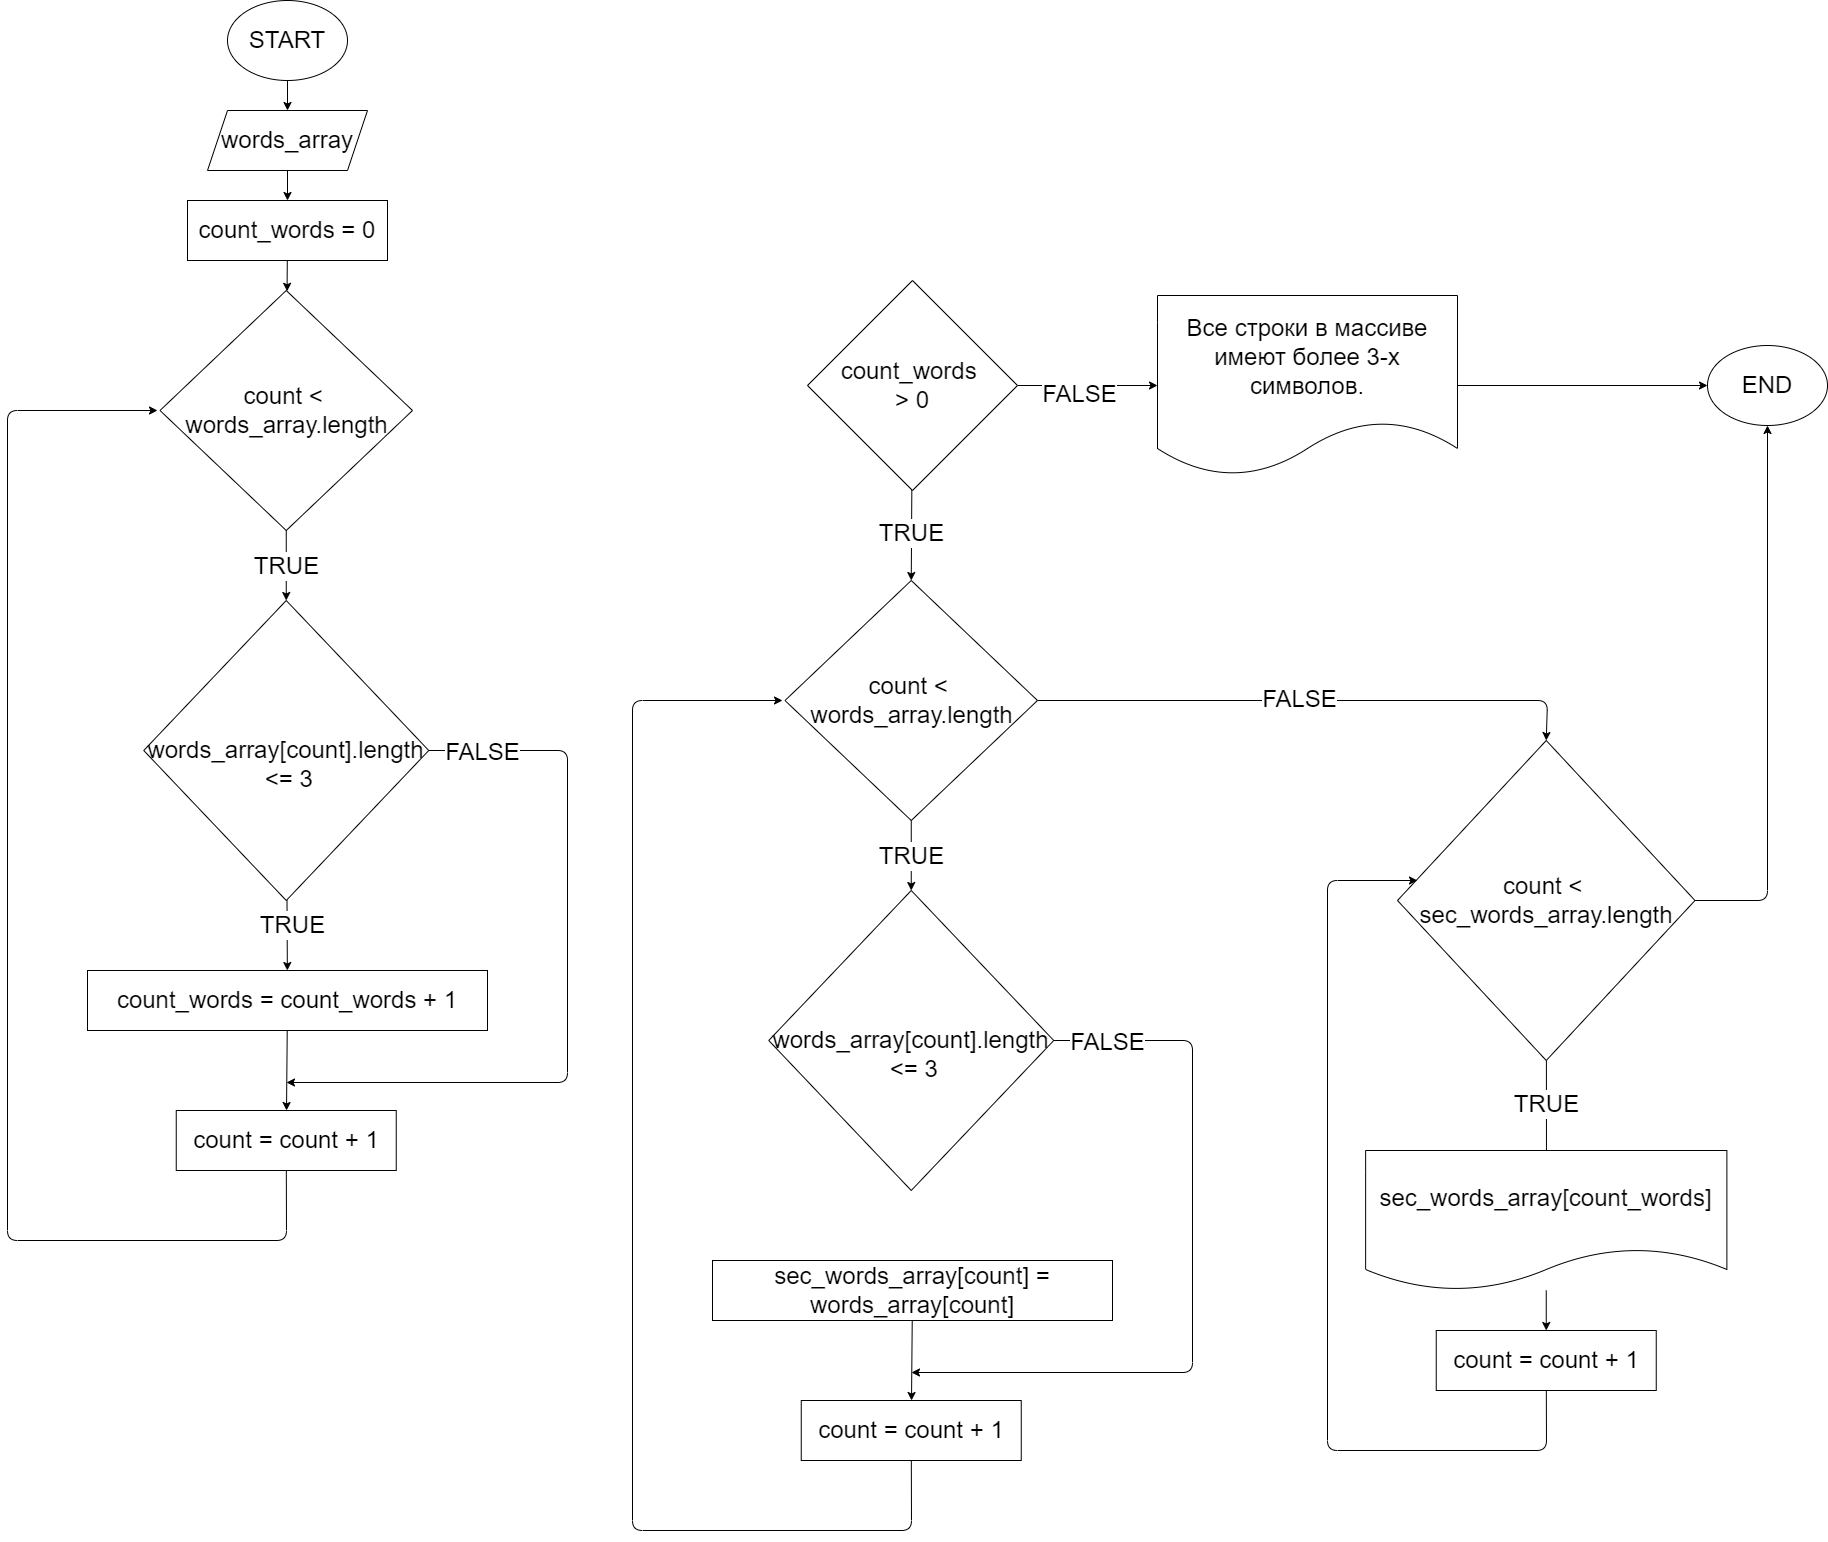

The diagram above was exported from draw.io. Its source (the exported page's mxGraphModel, read from the mxfile embedded in the PNG):
<mxGraphModel dx="5555" dy="2056" grid="1" gridSize="10" guides="1" tooltips="1" connect="1" arrows="1" fold="1" page="1" pageScale="1" pageWidth="827" pageHeight="1169" math="0" shadow="0">
  <root>
    <mxCell id="0" />
    <mxCell id="1" parent="0" />
    <mxCell id="4" style="edgeStyle=none;html=1;fontSize=24;fontColor=#000000;" edge="1" parent="1" source="2" target="3">
      <mxGeometry relative="1" as="geometry" />
    </mxCell>
    <mxCell id="2" value="&lt;font style=&quot;font-size: 24px&quot; color=&quot;#000000&quot;&gt;START&lt;/font&gt;" style="ellipse;whiteSpace=wrap;html=1;fillColor=#FFFFFF;" vertex="1" parent="1">
      <mxGeometry x="140" y="80" width="120" height="80" as="geometry" />
    </mxCell>
    <mxCell id="8" style="edgeStyle=none;html=1;fontSize=24;fontColor=#000000;" edge="1" parent="1" source="3" target="7">
      <mxGeometry relative="1" as="geometry" />
    </mxCell>
    <mxCell id="3" value="words_array" style="shape=parallelogram;perimeter=parallelogramPerimeter;whiteSpace=wrap;html=1;fixedSize=1;fontSize=24;fontColor=#000000;fillColor=#FFFFFF;" vertex="1" parent="1">
      <mxGeometry x="120" y="190" width="160" height="60" as="geometry" />
    </mxCell>
    <mxCell id="17" value="&lt;span style=&quot;background-color: rgb(255 , 255 , 255)&quot;&gt;TRUE&lt;/span&gt;" style="edgeStyle=none;html=1;fontSize=24;fontColor=#000000;" edge="1" parent="1" source="5" target="16">
      <mxGeometry relative="1" as="geometry" />
    </mxCell>
    <mxCell id="5" value="count &amp;lt; &lt;br&gt;words_array.length" style="rhombus;whiteSpace=wrap;html=1;fontSize=24;fontColor=#000000;fillColor=#FFFFFF;" vertex="1" parent="1">
      <mxGeometry x="72.5" y="370" width="252.5" height="240" as="geometry" />
    </mxCell>
    <mxCell id="9" style="edgeStyle=none;html=1;fontSize=24;fontColor=#000000;" edge="1" parent="1" source="7" target="5">
      <mxGeometry relative="1" as="geometry" />
    </mxCell>
    <mxCell id="7" value="count_words = 0" style="rounded=0;whiteSpace=wrap;html=1;fontSize=24;fontColor=#000000;fillColor=#FFFFFF;" vertex="1" parent="1">
      <mxGeometry x="100" y="280" width="200" height="60" as="geometry" />
    </mxCell>
    <mxCell id="20" style="edgeStyle=none;html=1;labelBackgroundColor=#FFFFFF;fontSize=24;fontColor=#000000;" edge="1" parent="1" source="10" target="13">
      <mxGeometry relative="1" as="geometry" />
    </mxCell>
    <mxCell id="10" value="count_words&amp;nbsp;= count_words&amp;nbsp;+ 1" style="rounded=0;whiteSpace=wrap;html=1;fontSize=24;fontColor=#000000;fillColor=#FFFFFF;" vertex="1" parent="1">
      <mxGeometry y="1050" width="400" height="60" as="geometry" />
    </mxCell>
    <mxCell id="23" style="edgeStyle=none;html=1;labelBackgroundColor=#FFFFFF;fontSize=24;fontColor=#000000;" edge="1" parent="1" source="13">
      <mxGeometry relative="1" as="geometry">
        <mxPoint x="70" y="490" as="targetPoint" />
        <Array as="points">
          <mxPoint x="199" y="1320" />
          <mxPoint x="-80" y="1320" />
          <mxPoint x="-80" y="490" />
        </Array>
      </mxGeometry>
    </mxCell>
    <mxCell id="13" value="count = count + 1" style="rounded=0;whiteSpace=wrap;html=1;fontSize=24;fontColor=#000000;fillColor=#FFFFFF;" vertex="1" parent="1">
      <mxGeometry x="88.75" y="1190" width="220" height="60" as="geometry" />
    </mxCell>
    <mxCell id="18" style="edgeStyle=none;html=1;labelBackgroundColor=#FFFFFF;fontSize=24;fontColor=#000000;" edge="1" parent="1" source="16" target="10">
      <mxGeometry relative="1" as="geometry" />
    </mxCell>
    <mxCell id="19" value="TRUE" style="edgeLabel;html=1;align=center;verticalAlign=middle;resizable=0;points=[];fontSize=24;fontColor=#000000;labelBackgroundColor=#FFFFFF;" vertex="1" connectable="0" parent="18">
      <mxGeometry x="-0.3667" y="3" relative="1" as="geometry">
        <mxPoint as="offset" />
      </mxGeometry>
    </mxCell>
    <mxCell id="21" style="edgeStyle=none;html=1;labelBackgroundColor=#FFFFFF;fontSize=24;fontColor=#000000;" edge="1" parent="1" source="16">
      <mxGeometry relative="1" as="geometry">
        <mxPoint x="199" y="1162" as="targetPoint" />
        <Array as="points">
          <mxPoint x="480" y="830" />
          <mxPoint x="480" y="1162" />
        </Array>
      </mxGeometry>
    </mxCell>
    <mxCell id="22" value="FALSE" style="edgeLabel;html=1;align=center;verticalAlign=middle;resizable=0;points=[];fontSize=24;fontColor=#000000;labelBackgroundColor=#FFFFFF;" vertex="1" connectable="0" parent="21">
      <mxGeometry x="-0.857" relative="1" as="geometry">
        <mxPoint as="offset" />
      </mxGeometry>
    </mxCell>
    <mxCell id="16" value="&lt;span&gt;&lt;br&gt;words_array[count].length&lt;br&gt;&amp;nbsp;&amp;lt;= 3&lt;/span&gt;" style="rhombus;whiteSpace=wrap;html=1;fontSize=24;fontColor=#000000;fillColor=#FFFFFF;" vertex="1" parent="1">
      <mxGeometry x="56.25" y="680" width="285" height="300" as="geometry" />
    </mxCell>
    <mxCell id="26" style="edgeStyle=none;html=1;labelBackgroundColor=#FFFFFF;fontSize=24;fontColor=#000000;" edge="1" parent="1" source="24" target="25">
      <mxGeometry relative="1" as="geometry" />
    </mxCell>
    <mxCell id="27" value="FALSE" style="edgeLabel;html=1;align=center;verticalAlign=middle;resizable=0;points=[];fontSize=24;fontColor=#000000;labelBackgroundColor=#FFFFFF;" vertex="1" connectable="0" parent="26">
      <mxGeometry x="-0.3636" y="-7" relative="1" as="geometry">
        <mxPoint x="16" as="offset" />
      </mxGeometry>
    </mxCell>
    <mxCell id="29" value="TRUE" style="edgeStyle=none;html=1;labelBackgroundColor=#FFFFFF;fontSize=24;fontColor=#000000;entryX=0.5;entryY=0;entryDx=0;entryDy=0;" edge="1" parent="1" source="24" target="31">
      <mxGeometry relative="1" as="geometry">
        <mxPoint x="825" y="660" as="targetPoint" />
      </mxGeometry>
    </mxCell>
    <mxCell id="24" value="count_words &lt;br&gt;&amp;gt; 0" style="rhombus;whiteSpace=wrap;html=1;labelBackgroundColor=#FFFFFF;fontSize=24;fontColor=#000000;fillColor=#FFFFFF;" vertex="1" parent="1">
      <mxGeometry x="720" y="360" width="210" height="210" as="geometry" />
    </mxCell>
    <mxCell id="55" style="edgeStyle=none;html=1;entryX=0;entryY=0.5;entryDx=0;entryDy=0;labelBackgroundColor=#FFFFFF;fontSize=24;fontColor=#000000;" edge="1" parent="1" source="25" target="54">
      <mxGeometry relative="1" as="geometry" />
    </mxCell>
    <mxCell id="25" value="Все строки в массиве имеют более 3-х символов." style="shape=document;whiteSpace=wrap;html=1;boundedLbl=1;labelBackgroundColor=#FFFFFF;fontSize=24;fontColor=#000000;fillColor=#FFFFFF;" vertex="1" parent="1">
      <mxGeometry x="1070" y="375" width="300" height="180" as="geometry" />
    </mxCell>
    <mxCell id="30" value="&lt;span style=&quot;background-color: rgb(255 , 255 , 255)&quot;&gt;TRUE&lt;/span&gt;" style="edgeStyle=none;html=1;fontSize=24;fontColor=#000000;" edge="1" parent="1" source="31" target="38">
      <mxGeometry relative="1" as="geometry" />
    </mxCell>
    <mxCell id="48" style="edgeStyle=none;html=1;entryX=0.5;entryY=0;entryDx=0;entryDy=0;labelBackgroundColor=#FFFFFF;fontSize=24;fontColor=#000000;" edge="1" parent="1" source="31" target="40">
      <mxGeometry relative="1" as="geometry">
        <Array as="points">
          <mxPoint x="1460" y="780" />
        </Array>
      </mxGeometry>
    </mxCell>
    <mxCell id="49" value="FALSE" style="edgeLabel;html=1;align=center;verticalAlign=middle;resizable=0;points=[];fontSize=24;fontColor=#000000;labelBackgroundColor=#FFFFFF;" vertex="1" connectable="0" parent="48">
      <mxGeometry x="-0.0537" y="3" relative="1" as="geometry">
        <mxPoint as="offset" />
      </mxGeometry>
    </mxCell>
    <mxCell id="31" value="count &amp;lt; &lt;br&gt;words_array.length" style="rhombus;whiteSpace=wrap;html=1;fontSize=24;fontColor=#000000;fillColor=#FFFFFF;" vertex="1" parent="1">
      <mxGeometry x="697.5" y="660" width="252.5" height="240" as="geometry" />
    </mxCell>
    <mxCell id="32" style="edgeStyle=none;html=1;labelBackgroundColor=#FFFFFF;fontSize=24;fontColor=#000000;" edge="1" parent="1" source="33" target="35">
      <mxGeometry relative="1" as="geometry" />
    </mxCell>
    <mxCell id="33" value="sec_words_array[count]&amp;nbsp;= words_array[count]" style="rounded=0;whiteSpace=wrap;html=1;fontSize=24;fontColor=#000000;fillColor=#FFFFFF;" vertex="1" parent="1">
      <mxGeometry x="625" y="1340" width="400" height="60" as="geometry" />
    </mxCell>
    <mxCell id="34" style="edgeStyle=none;html=1;labelBackgroundColor=#FFFFFF;fontSize=24;fontColor=#000000;" edge="1" parent="1" source="35">
      <mxGeometry relative="1" as="geometry">
        <mxPoint x="695" y="780" as="targetPoint" />
        <Array as="points">
          <mxPoint x="824" y="1610" />
          <mxPoint x="545" y="1610" />
          <mxPoint x="545" y="780" />
        </Array>
      </mxGeometry>
    </mxCell>
    <mxCell id="35" value="count = count + 1" style="rounded=0;whiteSpace=wrap;html=1;fontSize=24;fontColor=#000000;fillColor=#FFFFFF;" vertex="1" parent="1">
      <mxGeometry x="713.75" y="1480" width="220" height="60" as="geometry" />
    </mxCell>
    <mxCell id="36" style="edgeStyle=none;html=1;labelBackgroundColor=#FFFFFF;fontSize=24;fontColor=#000000;" edge="1" parent="1" source="38">
      <mxGeometry relative="1" as="geometry">
        <mxPoint x="824" y="1452" as="targetPoint" />
        <Array as="points">
          <mxPoint x="1105" y="1120" />
          <mxPoint x="1105" y="1452" />
        </Array>
      </mxGeometry>
    </mxCell>
    <mxCell id="37" value="FALSE" style="edgeLabel;html=1;align=center;verticalAlign=middle;resizable=0;points=[];fontSize=24;fontColor=#000000;labelBackgroundColor=#FFFFFF;" vertex="1" connectable="0" parent="36">
      <mxGeometry x="-0.857" relative="1" as="geometry">
        <mxPoint as="offset" />
      </mxGeometry>
    </mxCell>
    <mxCell id="38" value="&lt;span&gt;&lt;br&gt;words_array[count].length&lt;br&gt;&amp;nbsp;&amp;lt;= 3&lt;/span&gt;" style="rhombus;whiteSpace=wrap;html=1;fontSize=24;fontColor=#000000;fillColor=#FFFFFF;" vertex="1" parent="1">
      <mxGeometry x="681.25" y="970" width="285" height="300" as="geometry" />
    </mxCell>
    <mxCell id="39" value="&lt;span style=&quot;background-color: rgb(255 , 255 , 255)&quot;&gt;TRUE&lt;/span&gt;" style="edgeStyle=none;html=1;fontSize=24;fontColor=#000000;" edge="1" parent="1" source="40">
      <mxGeometry x="-0.3316" relative="1" as="geometry">
        <mxPoint x="1459" y="1270" as="targetPoint" />
        <mxPoint as="offset" />
      </mxGeometry>
    </mxCell>
    <mxCell id="56" style="edgeStyle=none;html=1;entryX=0.5;entryY=1;entryDx=0;entryDy=0;labelBackgroundColor=#FFFFFF;fontSize=24;fontColor=#000000;" edge="1" parent="1" source="40" target="54">
      <mxGeometry relative="1" as="geometry">
        <Array as="points">
          <mxPoint x="1680" y="980" />
        </Array>
      </mxGeometry>
    </mxCell>
    <mxCell id="40" value="count &amp;lt; &lt;br&gt;sec_words_array.length" style="rhombus;whiteSpace=wrap;html=1;fontSize=24;fontColor=#000000;fillColor=#FFFFFF;" vertex="1" parent="1">
      <mxGeometry x="1310" y="820" width="297.5" height="320" as="geometry" />
    </mxCell>
    <mxCell id="43" style="edgeStyle=none;html=1;labelBackgroundColor=#FFFFFF;fontSize=24;fontColor=#000000;" edge="1" parent="1" source="44">
      <mxGeometry relative="1" as="geometry">
        <mxPoint x="1330" y="960" as="targetPoint" />
        <Array as="points">
          <mxPoint x="1459" y="1530" />
          <mxPoint x="1240" y="1530" />
          <mxPoint x="1240" y="960" />
        </Array>
      </mxGeometry>
    </mxCell>
    <mxCell id="44" value="count = count + 1" style="rounded=0;whiteSpace=wrap;html=1;fontSize=24;fontColor=#000000;fillColor=#FFFFFF;" vertex="1" parent="1">
      <mxGeometry x="1348.75" y="1410" width="220" height="60" as="geometry" />
    </mxCell>
    <mxCell id="52" style="edgeStyle=none;html=1;entryX=0.5;entryY=0;entryDx=0;entryDy=0;labelBackgroundColor=#FFFFFF;fontSize=24;fontColor=#000000;" edge="1" parent="1" source="51" target="44">
      <mxGeometry relative="1" as="geometry" />
    </mxCell>
    <mxCell id="51" value="sec_words_array[count_words]" style="shape=document;whiteSpace=wrap;html=1;boundedLbl=1;labelBackgroundColor=#FFFFFF;fontSize=24;fontColor=#000000;fillColor=#FFFFFF;" vertex="1" parent="1">
      <mxGeometry x="1278.13" y="1230" width="361.25" height="140" as="geometry" />
    </mxCell>
    <mxCell id="54" value="END" style="ellipse;whiteSpace=wrap;html=1;labelBackgroundColor=#FFFFFF;fontSize=24;fontColor=#000000;fillColor=#FFFFFF;" vertex="1" parent="1">
      <mxGeometry x="1620" y="425" width="120" height="80" as="geometry" />
    </mxCell>
  </root>
</mxGraphModel>